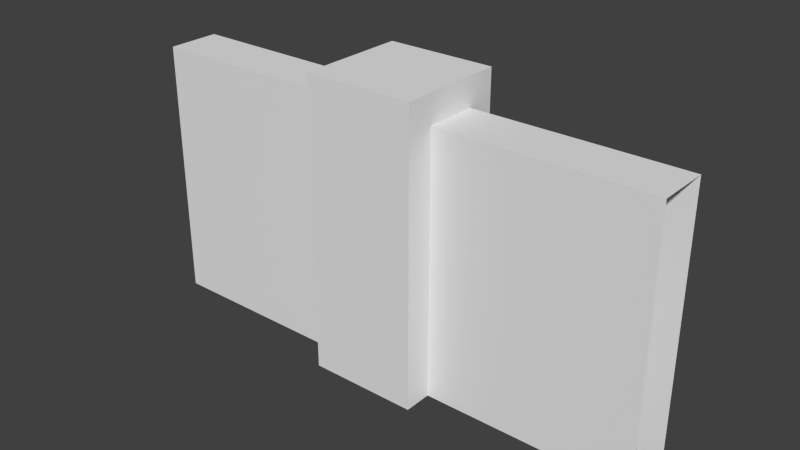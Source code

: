 # Source: walls.blend  (saved by Blender 2.76.0; exported with 4.5.12 LTS)
import bpy
from mathutils import Matrix  # noqa: F401  (used for matrix-valued properties, if any)

bpy.ops.wm.read_factory_settings(use_empty=True)
scene = bpy.context.scene
scene.name = 'Scene'

# ---- collections
col_collection_1 = bpy.data.collections.new('Collection 1'); scene.collection.children.link(col_collection_1)

# ---- world
world_world = bpy.data.worlds.new('World'); scene.world = world_world
world_world.color = (0.05088, 0.05088, 0.05088)
world_world.use_sun_shadow = False
world_world.sun_shadow_jitter_overblur = 0.0
world_world.cycles.sampling_method = 'MANUAL'
world_world.cycles.sample_map_resolution = 256

# ---- meshes
me_cube = bpy.data.meshes.new('Cube')
me_cube.from_pydata([(-0.415, -2.851e-08, 0.415), (-0.415, 2.218, 0.415), (-0.415, 2.851e-08, -0.415), (-0.415, 2.218, -0.415), (0.415, -2.851e-08, 0.415), (0.415, 2.218, 0.415), (0.415, 2.851e-08, -0.415), (0.415, 2.218, -0.415)], [], [(1, 3, 2, 0), (3, 7, 6, 2), (7, 5, 4, 6), (5, 1, 0, 4), (5, 7, 3, 1)])
_uv = me_cube.uv_layers.new(name='UVMap')
_uv.uv.foreach_set('vector', [0.0, 0.0, 1.0, 0.0, 1.0, 1.0, 0.0, 1.0, 0.0, 0.0, 1.0, 0.0, 1.0, 1.0, 0.0, 1.0, 0.0, 0.0, 1.0, 0.0, 1.0, 1.0, 0.0, 1.0, 0.0, 0.0, 1.0, 0.0, 1.0, 1.0, 0.0, 1.0, 0.0, 0.0, 1.0, 0.0, 1.0, 1.0, 0.0, 1.0])
me_cube.use_remesh_preserve_volume = False
me_cube.use_remesh_preserve_attributes = False
me_cube.use_mirror_vertex_groups = False
me_cube.update()
me_cube_002 = bpy.data.meshes.new('Cube.002')
me_cube_002.from_pydata([(-2.0, -1.49e-08, 0.2), (-2.0, 2.0, 0.2), (-2.0, 1.49e-08, -0.2), (-2.0, 2.0, -0.2), (2.0, -1.51e-08, 0.2), (2.0, 2.0, 0.2), (2.0, 1.51e-08, -0.2), (2.0, 2.0, -0.2)], [], [(3, 7, 6, 2), (5, 1, 0, 4), (5, 7, 3, 1)])
_uv = me_cube_002.uv_layers.new(name='UVMap')
_uv.uv.foreach_set('vector', [0.9999, 0.6666, 0.0001, 0.6666, 9.99e-05, 0.0001, 0.9999, 9.99e-05, 0.9999, 0.6666, 9.998e-05, 0.6666, 9.998e-05, 9.998e-05, 0.9999, 9.998e-05, 0.0001, 0.9999, 0.0001, 0.6666, 0.9999, 0.6666, 0.9999, 0.9999])
me_cube_002.use_remesh_preserve_volume = False
me_cube_002.use_remesh_preserve_attributes = False
me_cube_002.use_mirror_vertex_groups = False
me_cube_002.update()

# ---- objects
ob_pillar = bpy.data.objects.new('Pillar', me_cube)
ob_wall = bpy.data.objects.new('Wall', me_cube_002)

# ---- transforms, parenting, visibility, modifiers, constraints
ob_pillar.location = (0.0, 0.0, 0.0)
ob_pillar.rotation_euler = (1.571, 2.22e-16, 2.22e-16)
ob_pillar.lineart.crease_threshold = 0.0
ob_wall.location = (0.0, 0.0, 0.0)
ob_wall.rotation_euler = (1.571, 2.22e-16, 2.22e-16)
ob_wall.lineart.crease_threshold = 0.0

# ---- collection membership
col_collection_1.objects.link(ob_pillar)
col_collection_1.objects.link(ob_wall)

# ---- scene / render settings (as saved in the file)
scene.frame_start = 1; scene.frame_end = 250; scene.frame_set(1)
scene.render.engine = 'BLENDER_EEVEE_NEXT'
scene.render.resolution_percentage = 50
scene.render.dither_intensity = 0.0
scene.cycles.use_denoising = False
scene.cycles.samples = 10
scene.cycles.sampling_pattern = 'TABULATED_SOBOL'
scene.cycles.light_sampling_threshold = 0.0
scene.cycles.use_adaptive_sampling = False
scene.cycles.use_light_tree = False
scene.cycles.blur_glossy = 0.0
scene.cycles.pixel_filter_type = 'GAUSSIAN'
scene.cycles.sample_clamp_indirect = 0.0
scene.view_settings.view_transform = 'Standard'
bpy.context.view_layer.update()

# ---- added for rendering (the .blend has no active camera and no usable light): camera, sun
cam_auto = bpy.data.cameras.new('AutoCamera')
cam_auto.lens = 50.0
cam_auto.sensor_width = 36.0
cam_auto.clip_end = 1000.0
ob_auto_camera = bpy.data.objects.new('AutoCamera', cam_auto)
scene.collection.objects.link(ob_auto_camera)
ob_auto_camera.location = (4.30077, -5.16092, 4.54946)
ob_auto_camera.rotation_euler = (1.09748, -7.21219e-08, 0.694738)
scene.camera = ob_auto_camera
light_auto_sun = bpy.data.lights.new('AutoSun', 'SUN')
light_auto_sun.energy = 3.0
light_auto_sun.angle = 0.0523599
ob_auto_sun = bpy.data.objects.new('AutoSun', light_auto_sun)
scene.collection.objects.link(ob_auto_sun)
ob_auto_sun.rotation_euler = (0.872665, 0.174533, 0.523599)
bpy.context.view_layer.update()
